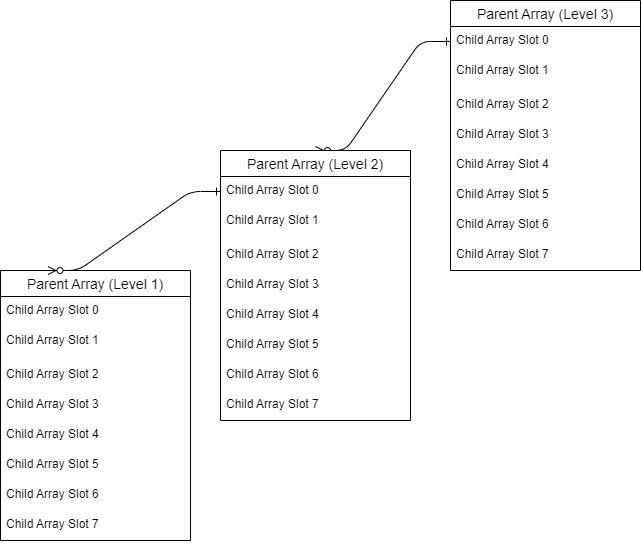

The diagram above was exported from draw.io. Its source (the exported page's mxGraphModel, read from the mxfile embedded in the PNG):
<mxGraphModel dx="784" dy="770" grid="1" gridSize="10" guides="1" tooltips="1" connect="1" arrows="1" fold="1" page="1" pageScale="1" pageWidth="850" pageHeight="1100" math="0" shadow="0" extFonts="Permanent Marker^https://fonts.googleapis.com/css?family=Permanent+Marker">
  <root>
    <mxCell id="0" />
    <mxCell id="1" parent="0" />
    <mxCell id="PTR7cAVYqw3V-Y_1MNSm-1" value="Parent Array (Level 3)" style="swimlane;fontStyle=0;childLayout=stackLayout;horizontal=1;startSize=26;horizontalStack=0;resizeParent=1;resizeParentMax=0;resizeLast=0;collapsible=1;marginBottom=0;align=center;fontSize=14;" vertex="1" parent="1">
      <mxGeometry x="570" y="130" width="190" height="270" as="geometry" />
    </mxCell>
    <mxCell id="PTR7cAVYqw3V-Y_1MNSm-2" value="Child Array&amp;nbsp;Slot 0" style="text;strokeColor=none;fillColor=none;spacingLeft=4;spacingRight=4;overflow=hidden;rotatable=0;points=[[0,0.5],[1,0.5]];portConstraint=eastwest;fontSize=12;whiteSpace=wrap;html=1;" vertex="1" parent="PTR7cAVYqw3V-Y_1MNSm-1">
      <mxGeometry y="26" width="190" height="30" as="geometry" />
    </mxCell>
    <mxCell id="PTR7cAVYqw3V-Y_1MNSm-3" value="Child Array&amp;nbsp;Slot 1" style="text;strokeColor=none;fillColor=none;spacingLeft=4;spacingRight=4;overflow=hidden;rotatable=0;points=[[0,0.5],[1,0.5]];portConstraint=eastwest;fontSize=12;whiteSpace=wrap;html=1;" vertex="1" parent="PTR7cAVYqw3V-Y_1MNSm-1">
      <mxGeometry y="56" width="190" height="34" as="geometry" />
    </mxCell>
    <mxCell id="PTR7cAVYqw3V-Y_1MNSm-4" value="Child Array&amp;nbsp;Slot 2" style="text;strokeColor=none;fillColor=none;spacingLeft=4;spacingRight=4;overflow=hidden;rotatable=0;points=[[0,0.5],[1,0.5]];portConstraint=eastwest;fontSize=12;whiteSpace=wrap;html=1;" vertex="1" parent="PTR7cAVYqw3V-Y_1MNSm-1">
      <mxGeometry y="90" width="190" height="30" as="geometry" />
    </mxCell>
    <mxCell id="PTR7cAVYqw3V-Y_1MNSm-12" value="Child Array&amp;nbsp;Slot 3" style="text;strokeColor=none;fillColor=none;spacingLeft=4;spacingRight=4;overflow=hidden;rotatable=0;points=[[0,0.5],[1,0.5]];portConstraint=eastwest;fontSize=12;whiteSpace=wrap;html=1;" vertex="1" parent="PTR7cAVYqw3V-Y_1MNSm-1">
      <mxGeometry y="120" width="190" height="30" as="geometry" />
    </mxCell>
    <mxCell id="PTR7cAVYqw3V-Y_1MNSm-13" value="Child Array&amp;nbsp;Slot 4" style="text;strokeColor=none;fillColor=none;spacingLeft=4;spacingRight=4;overflow=hidden;rotatable=0;points=[[0,0.5],[1,0.5]];portConstraint=eastwest;fontSize=12;whiteSpace=wrap;html=1;" vertex="1" parent="PTR7cAVYqw3V-Y_1MNSm-1">
      <mxGeometry y="150" width="190" height="30" as="geometry" />
    </mxCell>
    <mxCell id="PTR7cAVYqw3V-Y_1MNSm-14" value="Child Array&amp;nbsp;Slot 5" style="text;strokeColor=none;fillColor=none;spacingLeft=4;spacingRight=4;overflow=hidden;rotatable=0;points=[[0,0.5],[1,0.5]];portConstraint=eastwest;fontSize=12;whiteSpace=wrap;html=1;" vertex="1" parent="PTR7cAVYqw3V-Y_1MNSm-1">
      <mxGeometry y="180" width="190" height="30" as="geometry" />
    </mxCell>
    <mxCell id="PTR7cAVYqw3V-Y_1MNSm-15" value="Child Array Slot 6" style="text;strokeColor=none;fillColor=none;spacingLeft=4;spacingRight=4;overflow=hidden;rotatable=0;points=[[0,0.5],[1,0.5]];portConstraint=eastwest;fontSize=12;whiteSpace=wrap;html=1;" vertex="1" parent="PTR7cAVYqw3V-Y_1MNSm-1">
      <mxGeometry y="210" width="190" height="30" as="geometry" />
    </mxCell>
    <mxCell id="PTR7cAVYqw3V-Y_1MNSm-16" value="Child Array&amp;nbsp;Slot 7&lt;div&gt;&lt;br&gt;&lt;/div&gt;" style="text;strokeColor=none;fillColor=none;spacingLeft=4;spacingRight=4;overflow=hidden;rotatable=0;points=[[0,0.5],[1,0.5]];portConstraint=eastwest;fontSize=12;whiteSpace=wrap;html=1;" vertex="1" parent="PTR7cAVYqw3V-Y_1MNSm-1">
      <mxGeometry y="240" width="190" height="30" as="geometry" />
    </mxCell>
    <mxCell id="PTR7cAVYqw3V-Y_1MNSm-45" value="" style="edgeStyle=entityRelationEdgeStyle;endArrow=ERzeroToMany;startArrow=ERone;endFill=1;startFill=0;exitX=0;exitY=0.5;exitDx=0;exitDy=0;entryX=0.5;entryY=0;entryDx=0;entryDy=0;" edge="1" parent="1" source="PTR7cAVYqw3V-Y_1MNSm-2" target="PTR7cAVYqw3V-Y_1MNSm-64">
      <mxGeometry width="100" height="100" relative="1" as="geometry">
        <mxPoint x="630" y="153" as="sourcePoint" />
        <mxPoint x="513.75" y="400.27" as="targetPoint" />
        <Array as="points">
          <mxPoint x="200" y="350" />
          <mxPoint x="400" y="190" />
          <mxPoint x="290" y="240" />
        </Array>
      </mxGeometry>
    </mxCell>
    <mxCell id="PTR7cAVYqw3V-Y_1MNSm-64" value="Parent Array (Level 2)" style="swimlane;fontStyle=0;childLayout=stackLayout;horizontal=1;startSize=26;horizontalStack=0;resizeParent=1;resizeParentMax=0;resizeLast=0;collapsible=1;marginBottom=0;align=center;fontSize=14;" vertex="1" parent="1">
      <mxGeometry x="340" y="280" width="190" height="270" as="geometry" />
    </mxCell>
    <mxCell id="PTR7cAVYqw3V-Y_1MNSm-65" value="Child Array&amp;nbsp;Slot 0" style="text;strokeColor=none;fillColor=none;spacingLeft=4;spacingRight=4;overflow=hidden;rotatable=0;points=[[0,0.5],[1,0.5]];portConstraint=eastwest;fontSize=12;whiteSpace=wrap;html=1;" vertex="1" parent="PTR7cAVYqw3V-Y_1MNSm-64">
      <mxGeometry y="26" width="190" height="30" as="geometry" />
    </mxCell>
    <mxCell id="PTR7cAVYqw3V-Y_1MNSm-66" value="Child Array&amp;nbsp;Slot 1" style="text;strokeColor=none;fillColor=none;spacingLeft=4;spacingRight=4;overflow=hidden;rotatable=0;points=[[0,0.5],[1,0.5]];portConstraint=eastwest;fontSize=12;whiteSpace=wrap;html=1;" vertex="1" parent="PTR7cAVYqw3V-Y_1MNSm-64">
      <mxGeometry y="56" width="190" height="34" as="geometry" />
    </mxCell>
    <mxCell id="PTR7cAVYqw3V-Y_1MNSm-67" value="Child Array&amp;nbsp;Slot 2" style="text;strokeColor=none;fillColor=none;spacingLeft=4;spacingRight=4;overflow=hidden;rotatable=0;points=[[0,0.5],[1,0.5]];portConstraint=eastwest;fontSize=12;whiteSpace=wrap;html=1;" vertex="1" parent="PTR7cAVYqw3V-Y_1MNSm-64">
      <mxGeometry y="90" width="190" height="30" as="geometry" />
    </mxCell>
    <mxCell id="PTR7cAVYqw3V-Y_1MNSm-68" value="Child Array&amp;nbsp;Slot 3" style="text;strokeColor=none;fillColor=none;spacingLeft=4;spacingRight=4;overflow=hidden;rotatable=0;points=[[0,0.5],[1,0.5]];portConstraint=eastwest;fontSize=12;whiteSpace=wrap;html=1;" vertex="1" parent="PTR7cAVYqw3V-Y_1MNSm-64">
      <mxGeometry y="120" width="190" height="30" as="geometry" />
    </mxCell>
    <mxCell id="PTR7cAVYqw3V-Y_1MNSm-69" value="Child Array&amp;nbsp;Slot 4" style="text;strokeColor=none;fillColor=none;spacingLeft=4;spacingRight=4;overflow=hidden;rotatable=0;points=[[0,0.5],[1,0.5]];portConstraint=eastwest;fontSize=12;whiteSpace=wrap;html=1;" vertex="1" parent="PTR7cAVYqw3V-Y_1MNSm-64">
      <mxGeometry y="150" width="190" height="30" as="geometry" />
    </mxCell>
    <mxCell id="PTR7cAVYqw3V-Y_1MNSm-70" value="Child Array&amp;nbsp;Slot 5" style="text;strokeColor=none;fillColor=none;spacingLeft=4;spacingRight=4;overflow=hidden;rotatable=0;points=[[0,0.5],[1,0.5]];portConstraint=eastwest;fontSize=12;whiteSpace=wrap;html=1;" vertex="1" parent="PTR7cAVYqw3V-Y_1MNSm-64">
      <mxGeometry y="180" width="190" height="30" as="geometry" />
    </mxCell>
    <mxCell id="PTR7cAVYqw3V-Y_1MNSm-71" value="Child Array Slot 6" style="text;strokeColor=none;fillColor=none;spacingLeft=4;spacingRight=4;overflow=hidden;rotatable=0;points=[[0,0.5],[1,0.5]];portConstraint=eastwest;fontSize=12;whiteSpace=wrap;html=1;" vertex="1" parent="PTR7cAVYqw3V-Y_1MNSm-64">
      <mxGeometry y="210" width="190" height="30" as="geometry" />
    </mxCell>
    <mxCell id="PTR7cAVYqw3V-Y_1MNSm-72" value="Child Array&amp;nbsp;Slot 7&lt;div&gt;&lt;br&gt;&lt;/div&gt;" style="text;strokeColor=none;fillColor=none;spacingLeft=4;spacingRight=4;overflow=hidden;rotatable=0;points=[[0,0.5],[1,0.5]];portConstraint=eastwest;fontSize=12;whiteSpace=wrap;html=1;" vertex="1" parent="PTR7cAVYqw3V-Y_1MNSm-64">
      <mxGeometry y="240" width="190" height="30" as="geometry" />
    </mxCell>
    <mxCell id="PTR7cAVYqw3V-Y_1MNSm-73" value="Parent Array (Level 1)" style="swimlane;fontStyle=0;childLayout=stackLayout;horizontal=1;startSize=26;horizontalStack=0;resizeParent=1;resizeParentMax=0;resizeLast=0;collapsible=1;marginBottom=0;align=center;fontSize=14;" vertex="1" parent="1">
      <mxGeometry x="120" y="400" width="190" height="270" as="geometry" />
    </mxCell>
    <mxCell id="PTR7cAVYqw3V-Y_1MNSm-74" value="Child Array&amp;nbsp;Slot 0" style="text;strokeColor=none;fillColor=none;spacingLeft=4;spacingRight=4;overflow=hidden;rotatable=0;points=[[0,0.5],[1,0.5]];portConstraint=eastwest;fontSize=12;whiteSpace=wrap;html=1;" vertex="1" parent="PTR7cAVYqw3V-Y_1MNSm-73">
      <mxGeometry y="26" width="190" height="30" as="geometry" />
    </mxCell>
    <mxCell id="PTR7cAVYqw3V-Y_1MNSm-75" value="Child Array&amp;nbsp;Slot 1" style="text;strokeColor=none;fillColor=none;spacingLeft=4;spacingRight=4;overflow=hidden;rotatable=0;points=[[0,0.5],[1,0.5]];portConstraint=eastwest;fontSize=12;whiteSpace=wrap;html=1;" vertex="1" parent="PTR7cAVYqw3V-Y_1MNSm-73">
      <mxGeometry y="56" width="190" height="34" as="geometry" />
    </mxCell>
    <mxCell id="PTR7cAVYqw3V-Y_1MNSm-76" value="Child Array&amp;nbsp;Slot 2" style="text;strokeColor=none;fillColor=none;spacingLeft=4;spacingRight=4;overflow=hidden;rotatable=0;points=[[0,0.5],[1,0.5]];portConstraint=eastwest;fontSize=12;whiteSpace=wrap;html=1;" vertex="1" parent="PTR7cAVYqw3V-Y_1MNSm-73">
      <mxGeometry y="90" width="190" height="30" as="geometry" />
    </mxCell>
    <mxCell id="PTR7cAVYqw3V-Y_1MNSm-77" value="Child Array&amp;nbsp;Slot 3" style="text;strokeColor=none;fillColor=none;spacingLeft=4;spacingRight=4;overflow=hidden;rotatable=0;points=[[0,0.5],[1,0.5]];portConstraint=eastwest;fontSize=12;whiteSpace=wrap;html=1;" vertex="1" parent="PTR7cAVYqw3V-Y_1MNSm-73">
      <mxGeometry y="120" width="190" height="30" as="geometry" />
    </mxCell>
    <mxCell id="PTR7cAVYqw3V-Y_1MNSm-78" value="Child Array&amp;nbsp;Slot 4" style="text;strokeColor=none;fillColor=none;spacingLeft=4;spacingRight=4;overflow=hidden;rotatable=0;points=[[0,0.5],[1,0.5]];portConstraint=eastwest;fontSize=12;whiteSpace=wrap;html=1;" vertex="1" parent="PTR7cAVYqw3V-Y_1MNSm-73">
      <mxGeometry y="150" width="190" height="30" as="geometry" />
    </mxCell>
    <mxCell id="PTR7cAVYqw3V-Y_1MNSm-79" value="Child Array&amp;nbsp;Slot 5" style="text;strokeColor=none;fillColor=none;spacingLeft=4;spacingRight=4;overflow=hidden;rotatable=0;points=[[0,0.5],[1,0.5]];portConstraint=eastwest;fontSize=12;whiteSpace=wrap;html=1;" vertex="1" parent="PTR7cAVYqw3V-Y_1MNSm-73">
      <mxGeometry y="180" width="190" height="30" as="geometry" />
    </mxCell>
    <mxCell id="PTR7cAVYqw3V-Y_1MNSm-80" value="Child Array Slot 6" style="text;strokeColor=none;fillColor=none;spacingLeft=4;spacingRight=4;overflow=hidden;rotatable=0;points=[[0,0.5],[1,0.5]];portConstraint=eastwest;fontSize=12;whiteSpace=wrap;html=1;" vertex="1" parent="PTR7cAVYqw3V-Y_1MNSm-73">
      <mxGeometry y="210" width="190" height="30" as="geometry" />
    </mxCell>
    <mxCell id="PTR7cAVYqw3V-Y_1MNSm-81" value="Child Array&amp;nbsp;Slot 7&lt;div&gt;&lt;br&gt;&lt;/div&gt;" style="text;strokeColor=none;fillColor=none;spacingLeft=4;spacingRight=4;overflow=hidden;rotatable=0;points=[[0,0.5],[1,0.5]];portConstraint=eastwest;fontSize=12;whiteSpace=wrap;html=1;" vertex="1" parent="PTR7cAVYqw3V-Y_1MNSm-73">
      <mxGeometry y="240" width="190" height="30" as="geometry" />
    </mxCell>
    <mxCell id="PTR7cAVYqw3V-Y_1MNSm-82" value="" style="edgeStyle=entityRelationEdgeStyle;endArrow=ERzeroToMany;startArrow=ERone;endFill=1;startFill=0;exitX=0;exitY=0.5;exitDx=0;exitDy=0;entryX=0.25;entryY=0;entryDx=0;entryDy=0;" edge="1" parent="1" source="PTR7cAVYqw3V-Y_1MNSm-65" target="PTR7cAVYqw3V-Y_1MNSm-73">
      <mxGeometry width="100" height="100" relative="1" as="geometry">
        <mxPoint x="580" y="181" as="sourcePoint" />
        <mxPoint x="463" y="287" as="targetPoint" />
        <Array as="points">
          <mxPoint x="210" y="360" />
          <mxPoint x="410" y="200" />
          <mxPoint x="300" y="250" />
        </Array>
      </mxGeometry>
    </mxCell>
  </root>
</mxGraphModel>